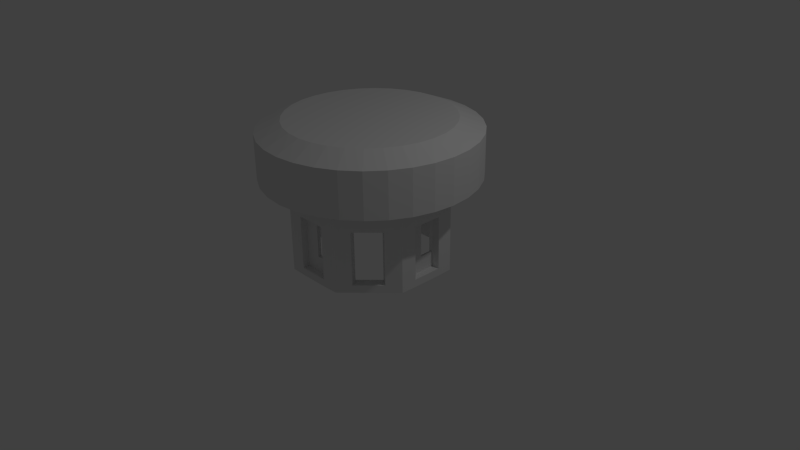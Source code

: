 # Source: Robot_Bee_8.blend  (saved by Blender 2.76.0; exported with 4.5.12 LTS)
import bpy
from mathutils import Matrix  # noqa: F401  (used for matrix-valued properties, if any)

bpy.ops.wm.read_factory_settings(use_empty=True)
scene = bpy.context.scene
scene.name = 'Scene'

# ---- collections
col_collection_1 = bpy.data.collections.new('Collection 1'); scene.collection.children.link(col_collection_1)

# ---- world
world_world = bpy.data.worlds.new('World'); scene.world = world_world
world_world.color = (0.05088, 0.05088, 0.05088)
world_world.use_sun_shadow = False
world_world.sun_shadow_jitter_overblur = 0.0
world_world.cycles.sampling_method = 'MANUAL'
world_world.cycles.sample_map_resolution = 256

# ---- cameras
cam_camera = bpy.data.cameras.new('Camera')
cam_camera.clip_end = 100.0
cam_camera.lens = 35.0
cam_camera.sensor_width = 32.0
cam_camera.sensor_height = 18.0
cam_camera.ortho_scale = 7.314
cam_camera.dof.focus_distance = 0.0
cam_camera.dof.aperture_fstop = 128.0

# ---- lights
light_lamp = bpy.data.lights.new('Lamp', 'POINT')
light_lamp.transmission_factor = 0.0
light_lamp.cutoff_distance = 30.0
light_lamp.energy = 100.0
light_lamp.shadow_buffer_clip_start = 1.001
light_lamp.shadow_soft_size = 0.1
light_lamp.shadow_maximum_resolution = 0.006
light_lamp.use_absolute_resolution = True
light_lamp.cycles.use_multiple_importance_sampling = False

# ---- meshes
me_cylinder_003 = bpy.data.meshes.new('Cylinder.003')
me_cylinder_003.from_pydata([(-0.9681, 3.576e-07, -1.0), (-0.9681, 3.576e-07, 0.1538), (-0.9681, 0.1951, -1.0), (-0.9681, 0.1951, 0.1538), (-0.9681, 0.3981, -1.0), (-0.9681, 0.3981, 0.1538), (-0.8257, 0.5498, -1.0), (-0.8257, 0.5498, 0.1538), (-0.6877, 0.6877, -1.0), (-0.6877, 0.6877, 0.1538), (-0.5498, 0.8257, -1.0), (-0.5498, 0.8257, 0.1538), (-0.3981, 0.9681, -1.0), (-0.3981, 0.9681, 0.1538), (-0.1951, 0.9681, -1.0), (-0.1951, 0.9681, 0.1538), (5.364e-07, 0.9681, -1.0), (5.364e-07, 0.9681, 0.1538), (0.1951, 0.9681, -1.0), (0.1951, 0.9681, 0.1538), (0.3981, 0.9681, -1.0), (0.3981, 0.9681, 0.1538), (0.5498, 0.8257, -1.0), (0.5498, 0.8257, 0.1538), (0.6877, 0.6877, -1.0), (0.6877, 0.6877, 0.1538), (0.8257, 0.5498, -1.0), (0.8257, 0.5498, 0.1538), (0.9681, 0.3981, -1.0), (0.9681, 0.3981, 0.1538), (0.9681, 0.1951, -1.0), (0.9681, 0.1951, 0.1538), (0.9681, -1.788e-07, -1.0), (0.9681, -1.788e-07, 0.1538), (0.9681, -0.1951, -1.0), (0.9681, -0.1951, 0.1538), (0.9681, -0.3981, -1.0), (0.9681, -0.3981, 0.1538), (0.8257, -0.5498, -1.0), (0.8257, -0.5498, 0.1538), (0.6877, -0.6877, -1.0), (0.6877, -0.6877, 0.1538), (0.5498, -0.8257, -1.0), (0.5498, -0.8257, 0.1538), (0.3981, -0.9681, -1.0), (0.3981, -0.9681, 0.1538), (0.1951, -0.9681, -1.0), (0.1951, -0.9681, 0.1538), (-6.557e-07, -0.9681, -1.0), (-6.557e-07, -0.9681, 0.1538), (-0.1951, -0.9681, -1.0), (-0.1951, -0.9681, 0.1538), (-0.3981, -0.9681, -1.0), (-0.3981, -0.9681, 0.1538), (-0.5498, -0.8257, -1.0), (-0.5498, -0.8257, 0.1538), (-0.6877, -0.6877, -1.0), (-0.6877, -0.6877, 0.1538), (-0.8257, -0.5498, -1.0), (-0.8257, -0.5498, 0.1538), (-0.9681, -0.3981, -1.0), (-0.9681, -0.3981, 0.1538), (-0.9681, -0.1951, -1.0), (-0.9681, -0.1951, 0.1538), (-1.364, 0.2713, 0.1538), (-1.391, 1.788e-07, 0.1538), (-1.285, 0.5322, 0.1538), (-1.156, 0.7726, 0.1538), (-0.9833, 0.9833, 0.1538), (-0.7726, 1.156, 0.1538), (-0.5322, 1.285, 0.1538), (-0.2713, 1.364, 0.1538), (7.749e-07, 1.391, 0.1538), (0.2713, 1.364, 0.1538), (0.5322, 1.285, 0.1538), (0.7726, 1.156, 0.1538), (0.9833, 0.9833, 0.1538), (1.156, 0.7726, 0.1538), (1.285, 0.5322, 0.1538), (1.364, 0.2713, 0.1538), (1.391, -2.98e-07, 0.1538), (1.364, -0.2713, 0.1538), (1.285, -0.5322, 0.1538), (1.156, -0.7726, 0.1538), (0.9833, -0.9833, 0.1538), (0.7726, -1.156, 0.1538), (0.5322, -1.285, 0.1538), (0.2713, -1.364, 0.1538), (-1.013e-06, -1.391, 0.1538), (-0.2713, -1.364, 0.1538), (-0.5322, -1.285, 0.1538), (-0.7726, -1.156, 0.1538), (-0.9833, -0.9833, 0.1538), (-1.156, -0.7726, 0.1538), (-1.285, -0.5322, 0.1538), (-1.364, -0.2713, 0.1538), (-1.051, 0.2091, 0.8734), (-1.072, 2.014e-07, 0.8734), (-0.9902, 0.4102, 0.8734), (-0.8912, 0.5955, 0.8734), (-0.7579, 0.7579, 0.8734), (-0.5955, 0.8912, 0.8734), (-0.4102, 0.9902, 0.8734), (-0.2091, 1.051, 0.8734), (6.194e-07, 1.072, 0.8734), (0.2091, 1.051, 0.8734), (0.4102, 0.9902, 0.8734), (0.5955, 0.8912, 0.8734), (0.7579, 0.7579, 0.8734), (0.8912, 0.5955, 0.8734), (0.9902, 0.4102, 0.8734), (1.051, 0.2091, 0.8734), (1.072, -2.12e-07, 0.8734), (1.051, -0.2091, 0.8734), (0.9902, -0.4102, 0.8734), (0.8912, -0.5955, 0.8734), (0.7579, -0.7579, 0.8734), (0.5955, -0.8912, 0.8734), (0.4102, -0.9902, 0.8734), (0.2091, -1.051, 0.8734), (-7.588e-07, -1.072, 0.8734), (-0.2091, -1.051, 0.8734), (-0.4102, -0.9902, 0.8734), (-0.5955, -0.8912, 0.8734), (-0.7579, -0.7579, 0.8734), (-0.8912, -0.5955, 0.8734), (-0.9902, -0.4102, 0.8734), (-1.051, -0.2091, 0.8734), (-1.364, -0.2713, 0.7411), (-1.391, 1.788e-07, 0.7411), (1.285, -0.5322, 0.7411), (1.156, -0.7726, 0.7411), (-0.7726, 1.156, 0.7411), (-0.5322, 1.285, 0.7411), (0.9833, -0.9833, 0.7411), (-0.2713, 1.364, 0.7411), (0.7726, -1.156, 0.7411), (7.749e-07, 1.391, 0.7411), (0.5322, -1.285, 0.7411), (0.2713, 1.364, 0.7411), (0.2713, -1.364, 0.7411), (0.5322, 1.285, 0.7411), (-1.013e-06, -1.391, 0.7411), (0.7726, 1.156, 0.7411), (-0.2713, -1.364, 0.7411), (0.9833, 0.9833, 0.7411), (-0.5322, -1.285, 0.7411), (1.156, 0.7726, 0.7411), (-0.7726, -1.156, 0.7411), (1.285, 0.5322, 0.7411), (-1.364, 0.2713, 0.7411), (-0.9833, -0.9833, 0.7411), (1.364, 0.2713, 0.7411), (-1.285, 0.5322, 0.7411), (-1.156, -0.7726, 0.7411), (1.391, -3.467e-07, 0.7411), (-1.156, 0.7726, 0.7411), (-1.285, -0.5322, 0.7411), (1.364, -0.2713, 0.7411), (-0.9833, 0.9833, 0.7411), (-0.835, 3.572e-07, -1.0), (-0.835, 0.1683, -1.0), (-0.835, 0.3434, -1.0), (-0.7122, 0.4742, -1.0), (-0.5932, 0.5932, -1.0), (-0.4742, 0.7122, -1.0), (-0.3434, 0.835, -1.0), (-0.1683, 0.835, -1.0), (4.845e-07, 0.835, -1.0), (0.1683, 0.835, -1.0), (0.3434, 0.835, -1.0), (0.4742, 0.7122, -1.0), (0.5932, 0.5932, -1.0), (0.7122, 0.4742, -1.0), (0.835, 0.3434, -1.0), (0.835, 0.1683, -1.0), (0.835, -1.055e-07, -1.0), (0.835, -0.1683, -1.0), (0.835, -0.3434, -1.0), (0.7122, -0.4742, -1.0), (0.5932, -0.5932, -1.0), (0.4742, -0.7122, -1.0), (0.3434, -0.835, -1.0), (0.1683, -0.835, -1.0), (-5.437e-07, -0.835, -1.0), (-0.1683, -0.835, -1.0), (-0.3434, -0.835, -1.0), (-0.4742, -0.7122, -1.0), (-0.5932, -0.5932, -1.0), (-0.7122, -0.4742, -1.0), (-0.835, -0.3434, -1.0), (-0.835, -0.1683, -1.0), (-0.835, 3.572e-07, 0.02879), (-0.835, 0.1683, 0.02879), (-0.835, 0.3434, 0.02879), (-0.7122, 0.4742, 0.02879), (-0.5932, 0.5932, 0.02879), (-0.4742, 0.7122, 0.02879), (-0.3434, 0.835, 0.02879), (-0.1683, 0.835, 0.02879), (4.965e-07, 0.835, 0.02879), (0.1683, 0.835, 0.02879), (0.3434, 0.835, 0.02879), (0.4742, 0.7122, 0.02879), (0.5932, 0.5932, 0.02879), (0.7122, 0.4742, 0.02879), (0.835, 0.3434, 0.02879), (0.835, 0.1683, 0.02879), (0.835, -1.055e-07, 0.02879), (0.835, -0.1683, 0.02879), (0.835, -0.3434, 0.02879), (0.7122, -0.4742, 0.02879), (0.5932, -0.5932, 0.02879), (0.4742, -0.7122, 0.02879), (0.3434, -0.835, 0.02879), (0.1683, -0.835, 0.02879), (-5.317e-07, -0.835, 0.02879), (-0.1683, -0.835, 0.02879), (-0.3434, -0.835, 0.02879), (-0.4742, -0.7122, 0.02879), (-0.5932, -0.5932, 0.02879), (-0.7122, -0.4742, 0.02879), (-0.835, -0.3434, 0.02879), (-0.835, -0.1683, 0.02879), (-5.421e-07, -0.835, -0.9), (0.4742, 0.7122, -0.9), (-0.835, 3.572e-07, -0.9), (-0.1683, -0.835, -0.9), (0.5932, 0.5932, -0.9), (-0.3434, -0.835, -0.9), (0.7122, 0.4742, -0.9), (-0.4742, -0.7122, -0.9), (0.835, 0.3434, -0.9), (-0.835, 0.1683, -0.9), (-0.5932, -0.5932, -0.9), (0.835, 0.1683, -0.9), (-0.835, 0.3434, -0.9), (-0.7122, -0.4742, -0.9), (0.835, -1.055e-07, -0.9), (-0.7122, 0.4742, -0.9), (-0.835, -0.3434, -0.9), (0.835, -0.1683, -0.9), (-0.5932, 0.5932, -0.9), (-0.835, -0.1683, -0.9), (0.835, -0.3434, -0.9), (-0.4742, 0.7122, -0.9), (0.7122, -0.4742, -0.9), (-0.3434, 0.835, -0.9), (0.5932, -0.5932, -0.9), (-0.1683, 0.835, -0.9), (0.4742, -0.7122, -0.9), (4.861e-07, 0.835, -0.9), (0.3434, -0.835, -0.9), (0.1683, 0.835, -0.9), (0.1683, -0.835, -0.9), (0.3434, 0.835, -0.9), (-0.9681, 0.1951, -0.9), (-0.9681, 0.3981, -0.9), (-0.8257, 0.5498, -0.9), (-0.6877, 0.6877, -0.9), (-0.5498, 0.8257, -0.9), (-0.3981, 0.9681, -0.9), (-0.1951, 0.9681, -0.9), (5.364e-07, 0.9681, -0.9), (0.1951, 0.9681, -0.9), (0.3981, 0.9681, -0.9), (0.5498, 0.8257, -0.9), (0.6877, 0.6877, -0.9), (0.8257, 0.5498, -0.9), (0.9681, 0.3981, -0.9), (0.9681, 0.1951, -0.9), (0.9681, -1.788e-07, -0.9), (0.9681, -0.1951, -0.9), (0.9681, -0.3981, -0.9), (0.8257, -0.5498, -0.9), (0.6877, -0.6877, -0.9), (0.5498, -0.8257, -0.9), (0.3981, -0.9681, -0.9), (0.1951, -0.9681, -0.9), (-6.557e-07, -0.9681, -0.9), (-0.1951, -0.9681, -0.9), (-0.3981, -0.9681, -0.9), (-0.5498, -0.8257, -0.9), (-0.6877, -0.6877, -0.9), (-0.8257, -0.5498, -0.9), (-0.9681, -0.3981, -0.9), (-0.9681, -0.1951, -0.9), (-0.9681, 3.576e-07, -0.9), (-0.1683, -0.835, -0.2), (0.5932, 0.5932, -0.2), (-0.3434, -0.835, -0.2), (0.7122, 0.4742, -0.2), (-0.4742, -0.7122, -0.2), (0.835, 0.3434, -0.2), (-0.835, 0.1683, -0.2), (-0.5932, -0.5932, -0.2), (0.835, 0.1683, -0.2), (-0.835, 0.3434, -0.2), (-0.7122, -0.4742, -0.2), (0.835, -1.055e-07, -0.2), (-0.7122, 0.4742, -0.2), (-0.835, -0.3434, -0.2), (0.835, -0.1683, -0.2), (-0.5932, 0.5932, -0.2), (-0.835, -0.1683, -0.2), (0.835, -0.3434, -0.2), (-0.4742, 0.7122, -0.2), (0.7122, -0.4742, -0.2), (-0.3434, 0.835, -0.2), (0.5932, -0.5932, -0.2), (-0.1683, 0.835, -0.2), (0.4742, -0.7122, -0.2), (4.913e-07, 0.835, -0.2), (0.3434, -0.835, -0.2), (0.1683, 0.835, -0.2), (0.1683, -0.835, -0.2), (0.3434, 0.835, -0.2), (-5.369e-07, -0.835, -0.2), (0.4742, 0.7122, -0.2), (-0.835, 3.572e-07, -0.2), (-0.9681, 3.576e-07, -0.2), (-0.9681, 0.1951, -0.2), (-0.9681, 0.3981, -0.2), (-0.8257, 0.5498, -0.2), (-0.6877, 0.6877, -0.2), (-0.5498, 0.8257, -0.2), (-0.3981, 0.9681, -0.2), (-0.1951, 0.9681, -0.2), (5.364e-07, 0.9681, -0.2), (0.1951, 0.9681, -0.2), (0.3981, 0.9681, -0.2), (0.5498, 0.8257, -0.2), (0.6877, 0.6877, -0.2), (0.8257, 0.5498, -0.2), (0.9681, 0.3981, -0.2), (0.9681, 0.1951, -0.2), (0.9681, -1.788e-07, -0.2), (0.9681, -0.1951, -0.2), (0.9681, -0.3981, -0.2), (0.8257, -0.5498, -0.2), (0.6877, -0.6877, -0.2), (0.5498, -0.8257, -0.2), (0.3981, -0.9681, -0.2), (0.1951, -0.9681, -0.2), (-6.557e-07, -0.9681, -0.2), (-0.1951, -0.9681, -0.2), (-0.3981, -0.9681, -0.2), (-0.5498, -0.8257, -0.2), (-0.6877, -0.6877, -0.2), (-0.8257, -0.5498, -0.2), (-0.9681, -0.3981, -0.2), (-0.9681, -0.1951, -0.2), (-0.9681, 0.1951, -0.7), (-0.9681, 0.3981, -0.7), (-0.8257, 0.5498, -0.7), (-0.5498, 0.8257, -0.7), (-0.3981, 0.9681, -0.7), (-0.1951, 0.9681, -0.7), (0.1951, 0.9681, -0.7), (0.3981, 0.9681, -0.7), (0.5498, 0.8257, -0.7), (-0.7712, 0.4953, -0.7), (0.8257, 0.5498, -0.7), (0.9681, 0.3981, -0.7), (0.9681, 0.1951, -0.7), (0.9681, -0.1951, -0.7), (0.9681, -0.3981, -0.7), (0.8257, -0.5498, -0.7), (0.4868, 0.7627, -0.7), (0.5498, -0.8257, -0.7), (0.3981, -0.9681, -0.7), (0.1951, -0.9681, -0.7), (-0.1951, -0.9681, -0.7), (-0.3981, -0.9681, -0.7), (-0.5498, -0.8257, -0.7), (0.7526, -0.4767, -0.7), (-0.8257, -0.5498, -0.7), (-0.9681, -0.3981, -0.7), (-0.9681, -0.1951, -0.7), (0.4742, 0.7122, -0.7), (-0.1683, -0.835, -0.7), (0.5932, 0.5932, -0.7), (-0.3434, -0.835, -0.7), (0.7122, 0.4742, -0.7), (-0.4742, -0.7122, -0.7), (0.835, 0.3434, -0.7), (-0.835, 0.1683, -0.7), (-0.5932, -0.5932, -0.7), (0.835, 0.1683, -0.7), (-0.835, 0.3434, -0.7), (-0.7122, -0.4742, -0.7), (-0.7122, 0.4742, -0.7), (-0.835, -0.3434, -0.7), (0.835, -0.1683, -0.7), (-0.5932, 0.5932, -0.7), (-0.835, -0.1683, -0.7), (0.835, -0.3434, -0.7), (-0.4742, 0.7122, -0.7), (0.7122, -0.4742, -0.7), (-0.3434, 0.835, -0.7), (0.5932, -0.5932, -0.7), (-0.1683, 0.835, -0.7), (0.4742, -0.7122, -0.7), (0.3434, -0.835, -0.7), (0.1683, 0.835, -0.7), (0.1683, -0.835, -0.7), (0.3434, 0.835, -0.7), (-0.4869, -0.7628, -0.7), (-0.4869, -0.7628, -0.9), (-0.6248, -0.6248, -0.7), (-0.6248, -0.6248, -0.9), (-0.7628, -0.4869, -0.7), (-0.7628, -0.4869, -0.9), (-0.6248, -0.6248, -0.2), (-0.7628, -0.4869, -0.2), (-0.4869, -0.7628, -0.2), (0.7526, -0.4767, -0.9), (0.6146, -0.6146, -0.7), (0.6146, -0.6146, -0.9), (0.4767, -0.7526, -0.7), (0.4767, -0.7526, -0.9), (0.6146, -0.6146, -0.2), (0.4767, -0.7526, -0.2), (0.7526, -0.4767, -0.2), (0.4868, 0.7627, -0.9), (0.6248, 0.6248, -0.7), (0.6248, 0.6248, -0.9), (0.7627, 0.4868, -0.7), (0.7627, 0.4868, -0.9), (0.6248, 0.6248, -0.2), (0.7627, 0.4868, -0.2), (0.4868, 0.7627, -0.2), (-0.7712, 0.4953, -0.9), (-0.6332, 0.6332, -0.7), (-0.6332, 0.6332, -0.9), (-0.4953, 0.7712, -0.7), (-0.4953, 0.7712, -0.9), (-0.6332, 0.6332, -0.2), (-0.4953, 0.7712, -0.2), (-0.7712, 0.4953, -0.2)], [], [(2, 161, 160, 0), (320, 1, 3, 321), (321, 3, 5, 322), (322, 5, 7, 323), (323, 7, 9, 324), (324, 9, 11, 325), (325, 11, 13, 326), (326, 13, 15, 327), (327, 15, 17, 328), (328, 17, 19, 329), (329, 19, 21, 330), (330, 21, 23, 331), (331, 23, 25, 332), (332, 25, 27, 333), (333, 27, 29, 334), (334, 29, 31, 335), (335, 31, 33, 336), (336, 33, 35, 337), (337, 35, 37, 338), (338, 37, 39, 339), (339, 39, 41, 340), (340, 41, 43, 341), (341, 43, 45, 342), (342, 45, 47, 343), (343, 47, 49, 344), (344, 49, 51, 345), (345, 51, 53, 346), (346, 53, 55, 347), (347, 55, 57, 348), (348, 57, 59, 349), (65, 95, 128, 129), (349, 59, 61, 350), (351, 63, 1, 320), (38, 179, 178, 36), (129, 128, 127, 97), (15, 13, 70, 71), (33, 31, 79, 80), (51, 49, 88, 89), (7, 5, 66, 67), (25, 23, 75, 76), (43, 41, 84, 85), (61, 59, 93, 94), (17, 15, 71, 72), (35, 33, 80, 81), (53, 51, 89, 90), (9, 7, 67, 68), (27, 25, 76, 77), (45, 43, 85, 86), (63, 61, 94, 95), (19, 17, 72, 73), (37, 35, 81, 82), (55, 53, 90, 91), (11, 9, 68, 69), (29, 27, 77, 78), (47, 45, 86, 87), (3, 1, 65, 64), (1, 63, 95, 65), (21, 19, 73, 74), (39, 37, 82, 83), (57, 55, 91, 92), (13, 11, 69, 70), (31, 29, 78, 79), (49, 47, 87, 88), (5, 3, 64, 66), (23, 21, 74, 75), (41, 39, 83, 84), (96, 97, 127, 126, 125, 124, 123, 122, 121, 120, 119, 118, 117, 116, 115, 114, 113, 112, 111, 110, 109, 108, 107, 106, 105, 104, 103, 102, 101, 100, 99, 98), (131, 130, 114, 115), (133, 132, 101, 102), (134, 131, 115, 116), (135, 133, 102, 103), (136, 134, 116, 117), (137, 135, 103, 104), (138, 136, 117, 118), (139, 137, 104, 105), (140, 138, 118, 119), (141, 139, 105, 106), (142, 140, 119, 120), (143, 141, 106, 107), (144, 142, 120, 121), (145, 143, 107, 108), (146, 144, 121, 122), (147, 145, 108, 109), (148, 146, 122, 123), (149, 147, 109, 110), (150, 129, 97, 96), (151, 148, 123, 124), (152, 149, 110, 111), (153, 150, 96, 98), (154, 151, 124, 125), (155, 152, 111, 112), (156, 153, 98, 99), (157, 154, 125, 126), (158, 155, 112, 113), (159, 156, 99, 100), (128, 157, 126, 127), (130, 158, 113, 114), (132, 159, 100, 101), (69, 68, 159, 132), (82, 81, 158, 130), (95, 94, 157, 128), (68, 67, 156, 159), (81, 80, 155, 158), (94, 93, 154, 157), (67, 66, 153, 156), (80, 79, 152, 155), (93, 92, 151, 154), (66, 64, 150, 153), (79, 78, 149, 152), (92, 91, 148, 151), (64, 65, 129, 150), (78, 77, 147, 149), (91, 90, 146, 148), (77, 76, 145, 147), (90, 89, 144, 146), (76, 75, 143, 145), (89, 88, 142, 144), (75, 74, 141, 143), (88, 87, 140, 142), (74, 73, 139, 141), (87, 86, 138, 140), (73, 72, 137, 139), (86, 85, 136, 138), (72, 71, 135, 137), (85, 84, 134, 136), (71, 70, 133, 135), (84, 83, 131, 134), (70, 69, 132, 133), (83, 82, 130, 131), (59, 57, 92, 93), (46, 183, 182, 44), (56, 188, 187, 54), (12, 166, 165, 10), (30, 175, 174, 28), (48, 184, 183, 46), (4, 162, 161, 2), (22, 171, 170, 20), (40, 180, 179, 38), (58, 189, 188, 56), (14, 167, 166, 12), (32, 176, 175, 30), (50, 185, 184, 48), (6, 163, 162, 4), (24, 172, 171, 22), (42, 181, 180, 40), (60, 190, 189, 58), (16, 168, 167, 14), (34, 177, 176, 32), (52, 186, 185, 50), (8, 164, 163, 6), (26, 173, 172, 24), (42, 44, 182, 181), (62, 191, 190, 60), (18, 169, 168, 16), (36, 178, 177, 34), (54, 187, 186, 52), (10, 165, 164, 8), (28, 174, 173, 26), (0, 160, 191, 62), (20, 170, 169, 18), (317, 288, 217, 216), (318, 289, 204, 203), (288, 290, 218, 217), (289, 291, 205, 204), (290, 292, 219, 218), (291, 293, 206, 205), (319, 294, 193, 192), (292, 295, 220, 219), (293, 296, 207, 206), (294, 297, 194, 193), (295, 298, 221, 220), (296, 299, 208, 207), (297, 300, 195, 194), (298, 301, 222, 221), (299, 302, 209, 208), (300, 303, 196, 195), (301, 304, 223, 222), (302, 305, 210, 209), (303, 306, 197, 196), (304, 319, 192, 223), (305, 307, 211, 210), (306, 308, 198, 197), (307, 309, 212, 211), (308, 310, 199, 198), (309, 311, 213, 212), (310, 312, 200, 199), (311, 313, 214, 213), (312, 314, 201, 200), (313, 315, 215, 214), (314, 316, 202, 201), (315, 317, 216, 215), (192, 193, 194, 195, 196, 197, 198, 199, 200, 201, 202, 203, 204, 205, 206, 207, 208, 209, 210, 211, 212, 213, 214, 215, 216, 217, 218, 219, 220, 221, 222, 223), (316, 318, 203, 202), (350, 61, 63, 351), (170, 171, 225, 255), (183, 184, 224, 254), (169, 170, 255, 253), (182, 183, 254, 252), (168, 169, 253, 251), (181, 182, 252, 250), (167, 168, 251, 249), (180, 181, 250, 248), (166, 167, 249, 247), (179, 180, 248, 246), (165, 166, 247, 245), (178, 179, 246, 244), (191, 160, 226, 243), (164, 165, 245, 242), (177, 178, 244, 241), (190, 191, 243, 240), (163, 164, 242, 239), (176, 177, 241, 238), (189, 190, 240, 237), (162, 163, 239, 236), (175, 176, 238, 235), (188, 189, 237, 234), (161, 162, 236, 233), (174, 175, 235, 232), (187, 188, 234, 231), (160, 161, 233, 226), (173, 174, 232, 230), (186, 187, 231, 229), (172, 173, 230, 228), (185, 186, 229, 227), (171, 172, 228, 225), (184, 185, 227, 224), (60, 285, 286, 62), (62, 286, 287, 0), (58, 284, 285, 60), (56, 283, 284, 58), (54, 282, 283, 56), (52, 281, 282, 54), (50, 280, 281, 52), (48, 279, 280, 50), (46, 278, 279, 48), (44, 277, 278, 46), (42, 276, 277, 44), (40, 275, 276, 42), (38, 274, 275, 40), (36, 273, 274, 38), (34, 272, 273, 36), (32, 271, 272, 34), (30, 270, 271, 32), (28, 269, 270, 30), (26, 268, 269, 28), (24, 267, 268, 26), (22, 266, 267, 24), (20, 265, 266, 22), (18, 264, 265, 20), (16, 263, 264, 18), (14, 262, 263, 16), (12, 261, 262, 14), (10, 260, 261, 12), (8, 259, 260, 10), (6, 258, 259, 8), (4, 257, 258, 6), (2, 256, 257, 4), (0, 287, 256, 2), (406, 379, 318, 316), (404, 406, 316, 314), (403, 405, 315, 313), (402, 403, 313, 311), (400, 402, 311, 309), (399, 401, 310, 308), (400, 417, 375, 398), (397, 399, 308, 306), (396, 398, 307, 305), (394, 397, 306, 303), (393, 396, 305, 302), (392, 395, 304, 301), (394, 433, 361, 391), (390, 392, 301, 298), (389, 391, 300, 297), (387, 390, 298, 295), (386, 389, 297, 294), (385, 388, 296, 293), (387, 295, 413, 409), (383, 385, 293, 291), (382, 384, 292, 290), (381, 383, 291, 289), (380, 382, 290, 288), (381, 425, 368, 379), (377, 350, 351, 378), (376, 349, 350, 377), (282, 374, 407, 408), (376, 284, 412, 411), (373, 346, 347, 374), (372, 345, 346, 373), (405, 371, 343, 315), (372, 280, 227, 380), (370, 342, 343, 371), (369, 341, 342, 370), (367, 339, 423, 375), (341, 369, 419, 422), (366, 338, 339, 367), (365, 337, 338, 366), (365, 272, 241, 393), (388, 364, 335, 296), (363, 334, 335, 364), (362, 333, 334, 363), (266, 360, 368, 424), (362, 268, 428, 427), (359, 330, 331, 360), (358, 329, 330, 359), (356, 326, 327, 357), (355, 325, 326, 356), (354, 323, 439, 361), (325, 355, 435, 438), (353, 322, 323, 354), (352, 321, 322, 353), (352, 256, 233, 386), (380, 288, 345, 372), (288, 317, 344, 345), (224, 279, 278, 254), (371, 405, 254, 278), (227, 280, 279, 224), (317, 315, 343, 344), (395, 378, 351, 304), (256, 352, 353, 257), (257, 353, 354, 258), (323, 324, 437, 439), (259, 258, 432, 434), (260, 355, 356, 261), (261, 356, 357, 262), (264, 358, 359, 265), (265, 359, 360, 266), (332, 333, 430, 429), (360, 331, 431, 368), (268, 362, 363, 269), (269, 363, 364, 270), (302, 299, 336, 337), (238, 271, 270, 235), (272, 365, 366, 273), (273, 366, 367, 274), (340, 341, 422, 421), (276, 275, 418, 420), (276, 369, 370, 277), (277, 370, 371, 278), (280, 372, 373, 281), (281, 373, 374, 282), (347, 348, 413, 415), (283, 282, 408, 410), (284, 376, 377, 285), (285, 377, 378, 286), (225, 228, 381, 379), (227, 229, 382, 380), (228, 230, 383, 381), (229, 231, 384, 382), (230, 232, 385, 383), (231, 234, 387, 384), (232, 235, 388, 385), (233, 236, 389, 386), (234, 237, 390, 387), (236, 239, 391, 389), (237, 240, 392, 390), (239, 242, 394, 391), (240, 243, 395, 392), (241, 244, 396, 393), (242, 245, 397, 394), (244, 246, 398, 396), (245, 247, 399, 397), (246, 248, 400, 398), (247, 249, 401, 399), (248, 250, 402, 400), (250, 252, 403, 402), (252, 254, 405, 403), (253, 255, 406, 404), (255, 225, 379, 406), (299, 296, 335, 336), (364, 388, 235, 270), (241, 272, 271, 238), (393, 302, 337, 365), (226, 287, 286, 243), (233, 256, 287, 226), (294, 319, 320, 321), (386, 294, 321, 352), (319, 304, 351, 320), (378, 395, 243, 286), (409, 413, 414, 411), (387, 409, 407, 384), (408, 407, 409, 410), (410, 409, 411, 412), (284, 283, 410, 412), (349, 376, 411, 414), (374, 347, 415, 407), (348, 349, 414, 413), (417, 421, 422, 419), (400, 309, 421, 417), (416, 375, 417, 418), (418, 417, 419, 420), (275, 274, 416, 418), (369, 276, 420, 419), (339, 340, 421, 423), (274, 367, 375, 416), (425, 429, 430, 427), (381, 289, 429, 425), (424, 368, 425, 426), (426, 425, 427, 428), (267, 266, 424, 426), (331, 332, 429, 431), (333, 362, 427, 430), (268, 267, 426, 428), (433, 437, 438, 435), (394, 303, 437, 433), (432, 361, 433, 434), (434, 433, 435, 436), (355, 260, 436, 435), (260, 259, 434, 436), (258, 354, 361, 432), (324, 325, 438, 437), (384, 407, 415, 292), (295, 292, 415, 413), (309, 307, 423, 421), (398, 375, 423, 307), (391, 361, 439, 300), (303, 300, 439, 437), (379, 368, 431, 318), (289, 318, 431, 429), (357, 401, 249, 262), (401, 357, 327, 310), (312, 310, 327, 328), (314, 312, 328, 329), (251, 263, 262, 249), (253, 264, 263, 251), (404, 314, 329, 358), (358, 264, 253, 404)])
me_cylinder_003.use_remesh_preserve_volume = False
me_cylinder_003.use_remesh_preserve_attributes = False
me_cylinder_003.use_mirror_vertex_groups = False
me_cylinder_003.update()

# ---- objects
ob_cylinder = bpy.data.objects.new('Cylinder', me_cylinder_003)
ob_lamp = bpy.data.objects.new('Lamp', light_lamp)
ob_camera = bpy.data.objects.new('Camera', cam_camera)

# ---- transforms, parenting, visibility, modifiers, constraints
ob_cylinder.location = (0.0, 0.0, 1.0)
ob_cylinder.rotation_euler = (0.0, -0.0, 0.7854)
ob_cylinder.lineart.crease_threshold = 0.0
ob_lamp.location = (4.076, 1.005, 5.904)
ob_lamp.rotation_euler = (0.6503, 0.05522, 1.866)
ob_lamp.lock_rotations_4d = False
ob_lamp.empty_display_type = 'ARROWS'
ob_lamp.color = (0.0, 0.0, 0.0, 0.0)
ob_lamp.lineart.crease_threshold = 0.0
ob_camera.location = (7.481, -6.508, 5.344)
ob_camera.rotation_euler = (1.109, 0.01082, 0.8149)
ob_camera.lock_rotations_4d = False
ob_camera.empty_display_type = 'ARROWS'
ob_camera.color = (0.0, 0.0, 0.0, 0.0)
ob_camera.display_type = 'WIRE'
ob_camera.lineart.crease_threshold = 0.0

# ---- collection membership
col_collection_1.objects.link(ob_cylinder)
col_collection_1.objects.link(ob_lamp)
col_collection_1.objects.link(ob_camera)

# ---- scene / render settings (as saved in the file)
scene.camera = ob_camera
scene.frame_start = 1; scene.frame_end = 250; scene.frame_set(64)
scene.render.engine = 'BLENDER_EEVEE_NEXT'
scene.render.resolution_percentage = 50
scene.render.dither_intensity = 0.0
scene.cycles.use_denoising = False
scene.cycles.samples = 10
scene.cycles.sampling_pattern = 'TABULATED_SOBOL'
scene.cycles.light_sampling_threshold = 0.0
scene.cycles.use_adaptive_sampling = False
scene.cycles.use_light_tree = False
scene.cycles.blur_glossy = 0.0
scene.cycles.pixel_filter_type = 'GAUSSIAN'
scene.cycles.sample_clamp_indirect = 0.0
scene.view_settings.view_transform = 'Standard'
bpy.context.view_layer.update()
